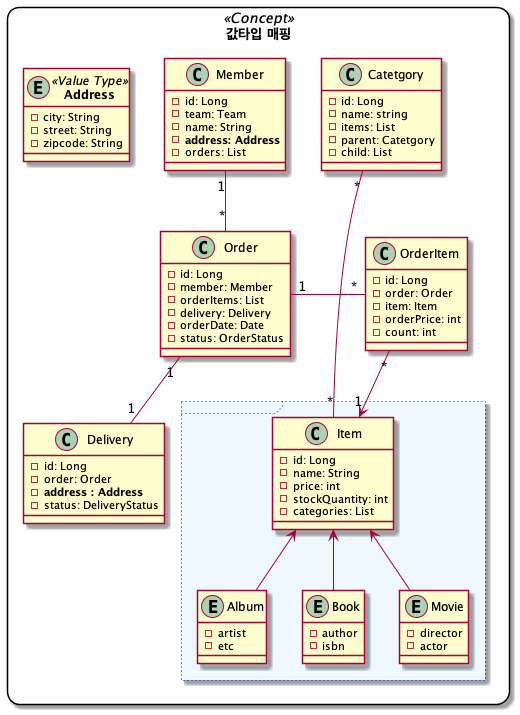

The diagram above was rendered by PlantUML. Its source (embedded in the PNG):
@startuml
skinparam rectangle {
    roundCorner<<Concept>> 25
}

rectangle " 값타입 매핑 " <<Concept>> {

    class Member {
        - id: Long
        - team: Team
        - name: String
        - **address: Address**
        - orders: List
    }

    class Delivery {
        - id: Long
        - order: Order
        - **address : Address**
        - status: DeliveryStatus
    }

    class Order {
        - id: Long
        - member: Member
        - orderItems: List
        - delivery: Delivery
        - orderDate: Date
        - status: OrderStatus
    }

    class OrderItem {
        - id: Long
        - order: Order
        - item: Item
        - orderPrice: int
        - count: int
    }



    class Catetgory {
        - id: Long
        - name: string
        - items: List
        - parent: Catetgory
        - child: List
    }


    frame  #aliceblue;line:blue;line.dotted; {

        class Item {
            - id: Long
            - name: String
            - price: int
            - stockQuantity: int
            - categories: List
        }

        Entity Album {
            - artist
            - etc
        }

        Entity Book {
            - author
            - isbn
        }

        Entity Movie {
            - director
            - actor
        }
    }

    Entity **Address** <<Value Type>> {
        - city: String
        - street: String
        - zipcode: String
    }

}

Member "1" -- "*" Order
Order "1" -- "1" Delivery
Order "1" - "*" OrderItem
OrderItem "*" --> "1" Item
Catetgory "*" --- "*" Item
Item <-- Album
Item <-- Book
Item <-- Movie

@enduml